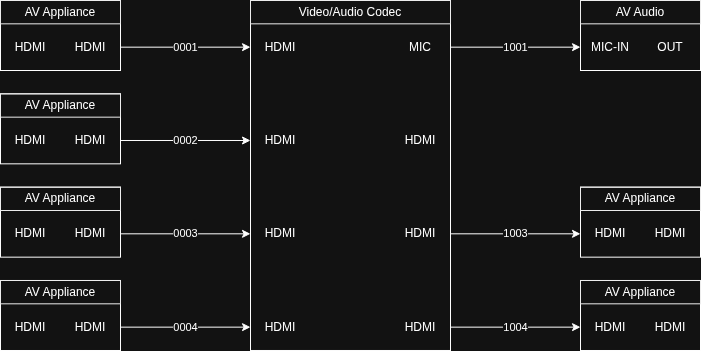

The diagram above was exported from draw.io. Its source (the exported page's mxGraphModel, read from the mxfile embedded in the PNG):
<mxGraphModel dx="1416" dy="718" grid="1" gridSize="10" guides="1" tooltips="1" connect="1" arrows="1" fold="1" page="1" pageScale="1" pageWidth="4000" pageHeight="4000" math="0" shadow="0">
  <root>
    <mxCell id="0" />
    <mxCell id="1" parent="0" />
    <mxCell id="Yzx7ce37YRhNgvBdY8uv-0" value="" style="rounded=0;whiteSpace=wrap;html=1;" parent="1" vertex="1">
      <mxGeometry x="2000" y="2000" width="200" height="349.98" as="geometry" />
    </mxCell>
    <mxCell id="aKCGKNjuoMRbr8PuVhsH-1" value="Video/Audio Codec" style="text;html=1;strokeColor=black;fillColor=none;align=center;verticalAlign=middle;whiteSpace=wrap;rounded=0;" parent="1" vertex="1">
      <mxGeometry x="2000" y="2000" width="200" height="23.33" as="geometry" />
    </mxCell>
    <mxCell id="Y8kNcFrwE2vapWMWRgXJ-10" value="" style="rounded=0;whiteSpace=wrap;html=1;" parent="1" vertex="1">
      <mxGeometry x="1750" y="2000" width="120" height="70" as="geometry" />
    </mxCell>
    <mxCell id="sVKKjhfX88Refh14nmyX-11" value="AV Appliance" style="text;html=1;strokeColor=black;fillColor=none;align=center;verticalAlign=middle;whiteSpace=wrap;rounded=0;" parent="1" vertex="1">
      <mxGeometry x="1750" y="2000" width="120" height="23.33" as="geometry" />
    </mxCell>
    <mxCell id="WnWyV9tyuZ1RH4F6ISei-14" value="" style="rounded=0;whiteSpace=wrap;html=1;" parent="1" vertex="1">
      <mxGeometry x="1750" y="2093.33" width="120" height="70" as="geometry" />
    </mxCell>
    <mxCell id="UMyl5uGi6nrJnQUyAEqY-15" value="AV Appliance" style="text;html=1;strokeColor=black;fillColor=none;align=center;verticalAlign=middle;whiteSpace=wrap;rounded=0;" parent="1" vertex="1">
      <mxGeometry x="1750" y="2093.33" width="120" height="23.33" as="geometry" />
    </mxCell>
    <mxCell id="W7VBFysEfDytLtshB8gD-18" value="" style="rounded=0;whiteSpace=wrap;html=1;" parent="1" vertex="1">
      <mxGeometry x="1750" y="2186.66" width="120" height="70" as="geometry" />
    </mxCell>
    <mxCell id="ssUZTqyiYvqWPiRUmfIo-19" value="AV Appliance" style="text;html=1;strokeColor=black;fillColor=none;align=center;verticalAlign=middle;whiteSpace=wrap;rounded=0;" parent="1" vertex="1">
      <mxGeometry x="1750" y="2186.66" width="120" height="23.33" as="geometry" />
    </mxCell>
    <mxCell id="pK0f1hMqGuMk1X32VSog-22" value="" style="rounded=0;whiteSpace=wrap;html=1;" parent="1" vertex="1">
      <mxGeometry x="1750" y="2279.99" width="120" height="70" as="geometry" />
    </mxCell>
    <mxCell id="zm284WAAJhxTUlU2nWa6-23" value="AV Appliance" style="text;html=1;strokeColor=black;fillColor=none;align=center;verticalAlign=middle;whiteSpace=wrap;rounded=0;" parent="1" vertex="1">
      <mxGeometry x="1750" y="2279.99" width="120" height="23.33" as="geometry" />
    </mxCell>
    <mxCell id="g9FTyVWqSltlo3rKEA7p-26" value="" style="rounded=0;whiteSpace=wrap;html=1;" parent="1" vertex="1">
      <mxGeometry x="2330" y="2000" width="120" height="70" as="geometry" />
    </mxCell>
    <mxCell id="PIQMNbuFxCW0CYXdPo6s-27" value="AV Audio" style="text;html=1;strokeColor=black;fillColor=none;align=center;verticalAlign=middle;whiteSpace=wrap;rounded=0;" parent="1" vertex="1">
      <mxGeometry x="2330" y="2000" width="120" height="23.33" as="geometry" />
    </mxCell>
    <mxCell id="zvQ4rRvS4RfRICu5U1B8-30" value="" style="rounded=0;whiteSpace=wrap;html=1;" parent="1" vertex="1">
      <mxGeometry x="2330" y="2186.66" width="120" height="70" as="geometry" />
    </mxCell>
    <mxCell id="tHmXDvF3diwyDHQUqraE-31" value="AV Appliance" style="text;html=1;strokeColor=black;fillColor=none;align=center;verticalAlign=middle;whiteSpace=wrap;rounded=0;" parent="1" vertex="1">
      <mxGeometry x="2330" y="2186.66" width="120" height="23.33" as="geometry" />
    </mxCell>
    <mxCell id="BEK1BYI9MXpiI6sNgCtO-34" value="" style="rounded=0;whiteSpace=wrap;html=1;" parent="1" vertex="1">
      <mxGeometry x="2330" y="2279.99" width="120" height="70" as="geometry" />
    </mxCell>
    <mxCell id="wz0hX403BFduziz6AZsc-35" value="AV Appliance" style="text;html=1;strokeColor=black;fillColor=none;align=center;verticalAlign=middle;whiteSpace=wrap;rounded=0;" parent="1" vertex="1">
      <mxGeometry x="2330" y="2279.99" width="120" height="23.33" as="geometry" />
    </mxCell>
    <mxCell id="hmdfPlSJeQMRMAAPGZ1C-37" value="HDMI" style="text;html=1;strokeColor=none;fillColor=none;align=center;verticalAlign=middle;whiteSpace=wrap;rounded=0;" parent="1" vertex="1">
      <mxGeometry x="2390" y="2314.9849999999997" width="60" height="23.33" as="geometry" />
    </mxCell>
    <mxCell id="Pgz2Jee1eo4DtVigXF5p-36" value="HDMI" style="text;html=1;strokeColor=none;fillColor=none;align=center;verticalAlign=middle;whiteSpace=wrap;rounded=0;" parent="1" vertex="1">
      <mxGeometry x="2330" y="2314.9849999999997" width="60" height="23.33" as="geometry" />
    </mxCell>
    <mxCell id="DCn30aoKxI1fdfxCLB0Q-33" value="HDMI" style="text;html=1;strokeColor=none;fillColor=none;align=center;verticalAlign=middle;whiteSpace=wrap;rounded=0;" parent="1" vertex="1">
      <mxGeometry x="2390" y="2221.6549999999997" width="60" height="23.33" as="geometry" />
    </mxCell>
    <mxCell id="ue9e9DKXgvVLZJUZFD7k-32" value="HDMI" style="text;html=1;strokeColor=none;fillColor=none;align=center;verticalAlign=middle;whiteSpace=wrap;rounded=0;" parent="1" vertex="1">
      <mxGeometry x="2330" y="2221.6549999999997" width="60" height="23.33" as="geometry" />
    </mxCell>
    <mxCell id="HgAs4oEiM50T2M7tAiPd-29" value="OUT" style="text;html=1;strokeColor=none;fillColor=none;align=center;verticalAlign=middle;whiteSpace=wrap;rounded=0;" parent="1" vertex="1">
      <mxGeometry x="2390" y="2034.995" width="60" height="23.33" as="geometry" />
    </mxCell>
    <mxCell id="Y9RK6Deg5oqaQ7AGHZmw-25" value="HDMI" style="text;html=1;strokeColor=none;fillColor=none;align=center;verticalAlign=middle;whiteSpace=wrap;rounded=0;" parent="1" vertex="1">
      <mxGeometry x="1810" y="2314.9849999999997" width="60" height="23.33" as="geometry" />
    </mxCell>
    <mxCell id="OLApVhyI3apcD9hrYYuw-24" value="HDMI" style="text;html=1;strokeColor=none;fillColor=none;align=center;verticalAlign=middle;whiteSpace=wrap;rounded=0;" parent="1" vertex="1">
      <mxGeometry x="1750" y="2314.9849999999997" width="60" height="23.33" as="geometry" />
    </mxCell>
    <mxCell id="2S5D1BtBGxYqqf0MQsJV-2" value="HDMI" style="text;html=1;strokeColor=none;fillColor=none;align=center;verticalAlign=middle;whiteSpace=wrap;rounded=0;" parent="1" vertex="1">
      <mxGeometry x="2000" y="2034.995" width="60" height="23.33" as="geometry" />
    </mxCell>
    <mxCell id="cGTaoheoCACzOPFZGqpQ-6" value="MIC" style="text;html=1;strokeColor=none;fillColor=none;align=center;verticalAlign=middle;whiteSpace=wrap;rounded=0;" parent="1" vertex="1">
      <mxGeometry x="2140" y="2034.995" width="60" height="23.33" as="geometry" />
    </mxCell>
    <mxCell id="Xh1XR3p0Thy9oqjEavkB-28" value="MIC-IN" style="text;html=1;strokeColor=none;fillColor=none;align=center;verticalAlign=middle;whiteSpace=wrap;rounded=0;" parent="1" vertex="1">
      <mxGeometry x="2330" y="2034.995" width="60" height="23.33" as="geometry" />
    </mxCell>
    <mxCell id="b4XC0D3KzeY428sDNQDo-21" value="HDMI" style="text;html=1;strokeColor=none;fillColor=none;align=center;verticalAlign=middle;whiteSpace=wrap;rounded=0;" parent="1" vertex="1">
      <mxGeometry x="1810" y="2221.6549999999997" width="60" height="23.33" as="geometry" />
    </mxCell>
    <mxCell id="mwkrxzsbSjh9m3yRArNi-3" value="HDMI" style="text;html=1;strokeColor=none;fillColor=none;align=center;verticalAlign=middle;whiteSpace=wrap;rounded=0;" parent="1" vertex="1">
      <mxGeometry x="2000" y="2128.325" width="60" height="23.33" as="geometry" />
    </mxCell>
    <mxCell id="fPBIYSj1UjDRLKiXHxvZ-4" value="HDMI" style="text;html=1;strokeColor=none;fillColor=none;align=center;verticalAlign=middle;whiteSpace=wrap;rounded=0;" parent="1" vertex="1">
      <mxGeometry x="2000" y="2221.6549999999997" width="60" height="23.33" as="geometry" />
    </mxCell>
    <mxCell id="L0iJeJmG7CwcFHqMXV6O-7" value="HDMI" style="text;html=1;strokeColor=none;fillColor=none;align=center;verticalAlign=middle;whiteSpace=wrap;rounded=0;" parent="1" vertex="1">
      <mxGeometry x="2140" y="2128.325" width="60" height="23.33" as="geometry" />
    </mxCell>
    <mxCell id="zu3NHGhDnsGYM5hSx4dh-5" value="HDMI" style="text;html=1;strokeColor=none;fillColor=none;align=center;verticalAlign=middle;whiteSpace=wrap;rounded=0;" parent="1" vertex="1">
      <mxGeometry x="2000" y="2314.9849999999997" width="60" height="23.33" as="geometry" />
    </mxCell>
    <mxCell id="nQ283ws2crKkASjgPl2f-8" value="HDMI" style="text;html=1;strokeColor=none;fillColor=none;align=center;verticalAlign=middle;whiteSpace=wrap;rounded=0;" parent="1" vertex="1">
      <mxGeometry x="2140" y="2221.6549999999997" width="60" height="23.33" as="geometry" />
    </mxCell>
    <mxCell id="kazpGMixLzmWdObPHpNo-12" value="HDMI" style="text;html=1;strokeColor=none;fillColor=none;align=center;verticalAlign=middle;whiteSpace=wrap;rounded=0;" parent="1" vertex="1">
      <mxGeometry x="1750" y="2034.995" width="60" height="23.33" as="geometry" />
    </mxCell>
    <mxCell id="NoOTRDysflwFQgLtsR9m-13" value="HDMI" style="text;html=1;strokeColor=none;fillColor=none;align=center;verticalAlign=middle;whiteSpace=wrap;rounded=0;" parent="1" vertex="1">
      <mxGeometry x="1810" y="2034.995" width="60" height="23.33" as="geometry" />
    </mxCell>
    <mxCell id="SK0tRpRYgM93vxmG4sDx-9" value="HDMI" style="text;html=1;strokeColor=none;fillColor=none;align=center;verticalAlign=middle;whiteSpace=wrap;rounded=0;" parent="1" vertex="1">
      <mxGeometry x="2140" y="2314.9849999999997" width="60" height="23.33" as="geometry" />
    </mxCell>
    <mxCell id="hLXaCdTFYtTpuOwlSXNi-17" value="HDMI" style="text;html=1;strokeColor=none;fillColor=none;align=center;verticalAlign=middle;whiteSpace=wrap;rounded=0;" parent="1" vertex="1">
      <mxGeometry x="1810" y="2128.325" width="60" height="23.33" as="geometry" />
    </mxCell>
    <mxCell id="MBxzAHC2DadPubpAVHHe-16" value="HDMI" style="text;html=1;strokeColor=none;fillColor=none;align=center;verticalAlign=middle;whiteSpace=wrap;rounded=0;" parent="1" vertex="1">
      <mxGeometry x="1750" y="2128.325" width="60" height="23.33" as="geometry" />
    </mxCell>
    <mxCell id="MgwdFvwdRRGsXNxINxoD-20" value="HDMI" style="text;html=1;strokeColor=none;fillColor=none;align=center;verticalAlign=middle;whiteSpace=wrap;rounded=0;" parent="1" vertex="1">
      <mxGeometry x="1750" y="2221.6549999999997" width="60" height="23.33" as="geometry" />
    </mxCell>
    <mxCell id="j1qxwoOGsAgKOHceaqYZ-38" value="1001" style="edgeStyle=orthogonalEdgeStyle;rounded=0;orthogonalLoop=1;jettySize=auto;html=1;entryX=0;exitX=1;entryY=0.5;entryDx=0;entryDy=0;" parent="1" edge="1">
      <mxGeometry relative="1" as="geometry">
        <mxPoint x="2200" y="2046.6599999999999" as="sourcePoint" />
        <mxPoint x="2330" y="2046.6599999999999" as="targetPoint" />
      </mxGeometry>
    </mxCell>
    <mxCell id="nLfRklvSkvmikNUPsrhT-39" value="1003" style="edgeStyle=orthogonalEdgeStyle;rounded=0;orthogonalLoop=1;jettySize=auto;html=1;entryX=0;exitX=1;entryY=0.5;entryDx=0;entryDy=0;" parent="1" edge="1">
      <mxGeometry relative="1" as="geometry">
        <mxPoint x="2200" y="2233.3199999999997" as="sourcePoint" />
        <mxPoint x="2330" y="2233.3199999999997" as="targetPoint" />
      </mxGeometry>
    </mxCell>
    <mxCell id="C80ndV1CVL3TmMAxZ6OF-40" value="1004" style="edgeStyle=orthogonalEdgeStyle;rounded=0;orthogonalLoop=1;jettySize=auto;html=1;entryX=0;exitX=1;entryY=0.5;entryDx=0;entryDy=0;" parent="1" edge="1">
      <mxGeometry relative="1" as="geometry">
        <mxPoint x="2200" y="2326.6499999999996" as="sourcePoint" />
        <mxPoint x="2330" y="2326.6499999999996" as="targetPoint" />
      </mxGeometry>
    </mxCell>
    <mxCell id="VijSzSelBcBmaW3Wp52K-41" value="0001" style="edgeStyle=orthogonalEdgeStyle;rounded=0;orthogonalLoop=1;jettySize=auto;html=1;entryX=0;exitX=1;entryY=0.5;entryDx=0;entryDy=0;" parent="1" edge="1">
      <mxGeometry relative="1" as="geometry">
        <mxPoint x="1870" y="2046.6599999999999" as="sourcePoint" />
        <mxPoint x="2000" y="2046.6599999999999" as="targetPoint" />
      </mxGeometry>
    </mxCell>
    <mxCell id="esSBcvi1dYek1ZosXgE8-42" value="0002" style="edgeStyle=orthogonalEdgeStyle;rounded=0;orthogonalLoop=1;jettySize=auto;html=1;entryX=0;exitX=1;entryY=0.5;entryDx=0;entryDy=0;" parent="1" edge="1">
      <mxGeometry relative="1" as="geometry">
        <mxPoint x="1870" y="2139.99" as="sourcePoint" />
        <mxPoint x="2000" y="2139.99" as="targetPoint" />
      </mxGeometry>
    </mxCell>
    <mxCell id="ITiB8C7D0uRh3bInnY7k-43" value="0003" style="edgeStyle=orthogonalEdgeStyle;rounded=0;orthogonalLoop=1;jettySize=auto;html=1;entryX=0;exitX=1;entryY=0.5;entryDx=0;entryDy=0;" parent="1" edge="1">
      <mxGeometry relative="1" as="geometry">
        <mxPoint x="1870" y="2233.3199999999997" as="sourcePoint" />
        <mxPoint x="2000" y="2233.3199999999997" as="targetPoint" />
      </mxGeometry>
    </mxCell>
    <mxCell id="apkKhvqCB3D5zY0ioyzg-44" value="0004" style="edgeStyle=orthogonalEdgeStyle;rounded=0;orthogonalLoop=1;jettySize=auto;html=1;entryX=0;exitX=1;entryY=0.5;entryDx=0;entryDy=0;" parent="1" edge="1">
      <mxGeometry relative="1" as="geometry">
        <mxPoint x="1870" y="2326.6499999999996" as="sourcePoint" />
        <mxPoint x="2000" y="2326.6499999999996" as="targetPoint" />
      </mxGeometry>
    </mxCell>
  </root>
</mxGraphModel>